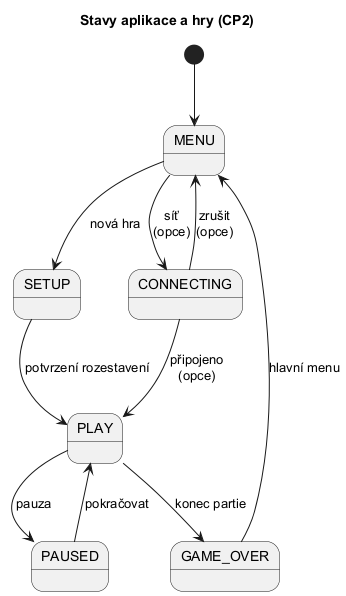

The diagram above was rendered by PlantUML. Its source (embedded in the PNG):
@startuml state-game
title Stavy aplikace a hry (CP2)

[*] --> MENU

MENU --> SETUP : nová hra
MENU --> CONNECTING : síť\n(opce)
SETUP --> PLAY : potvrzení rozestavení
PLAY --> PAUSED : pauza
PAUSED --> PLAY : pokračovat
PLAY --> GAME_OVER : konec partie
GAME_OVER --> MENU : hlavní menu

CONNECTING --> PLAY : připojeno\n(opce)
CONNECTING --> MENU : zrušit\n(opce)

@enduml